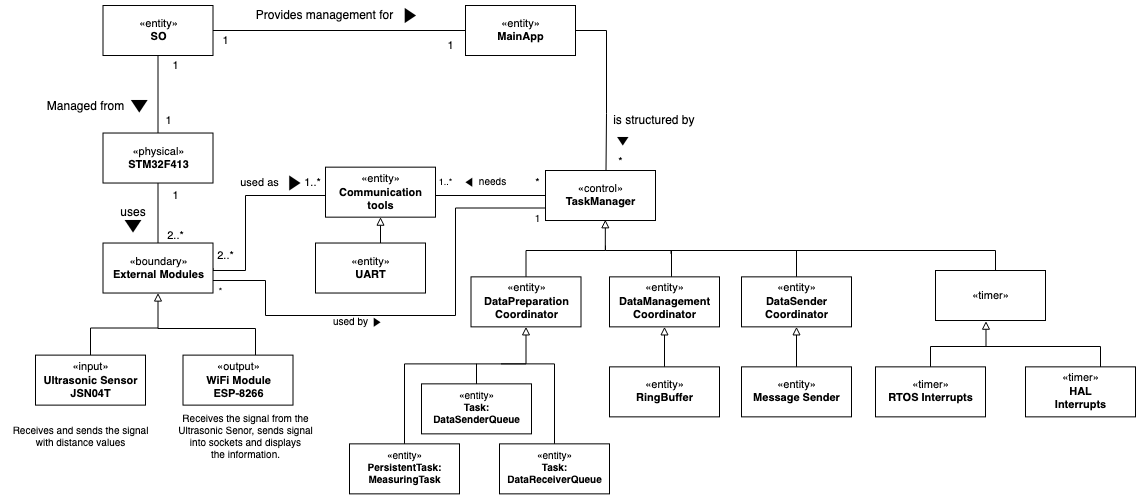

The diagram above was exported from draw.io. Its source (the exported page's mxGraphModel, read from the mxfile embedded in the PNG):
<mxGraphModel dx="1234" dy="739" grid="1" gridSize="10" guides="1" tooltips="1" connect="1" arrows="1" fold="1" page="1" pageScale="1" pageWidth="1100" pageHeight="850" math="0" shadow="0">
  <root>
    <mxCell id="0" />
    <mxCell id="1" parent="0" />
    <mxCell id="jKpBtazYnd3bzeNanQQo-1" style="edgeStyle=orthogonalEdgeStyle;rounded=0;orthogonalLoop=1;jettySize=auto;html=1;entryX=0;entryY=0.5;entryDx=0;entryDy=0;endArrow=none;endFill=0;" edge="1" parent="1" source="jKpBtazYnd3bzeNanQQo-3" target="jKpBtazYnd3bzeNanQQo-11">
      <mxGeometry relative="1" as="geometry" />
    </mxCell>
    <mxCell id="jKpBtazYnd3bzeNanQQo-2" style="edgeStyle=orthogonalEdgeStyle;rounded=0;orthogonalLoop=1;jettySize=auto;html=1;entryX=0.5;entryY=0;entryDx=0;entryDy=0;endArrow=none;endFill=0;" edge="1" parent="1" source="jKpBtazYnd3bzeNanQQo-3" target="jKpBtazYnd3bzeNanQQo-13">
      <mxGeometry relative="1" as="geometry" />
    </mxCell>
    <mxCell id="jKpBtazYnd3bzeNanQQo-3" value="«entity»&lt;br style=&quot;font-size: 11px;&quot;&gt;&lt;b style=&quot;font-size: 11px;&quot;&gt;SO&lt;/b&gt;" style="html=1;fontSize=11;" vertex="1" parent="1">
      <mxGeometry x="167.5" y="135.01" width="110" height="50" as="geometry" />
    </mxCell>
    <mxCell id="jKpBtazYnd3bzeNanQQo-4" style="edgeStyle=orthogonalEdgeStyle;rounded=0;orthogonalLoop=1;jettySize=auto;html=1;endArrow=none;endFill=0;" edge="1" parent="1" source="jKpBtazYnd3bzeNanQQo-5">
      <mxGeometry relative="1" as="geometry">
        <mxPoint x="222.5" y="457.52" as="targetPoint" />
        <Array as="points">
          <mxPoint x="155.5" y="457.52" />
        </Array>
      </mxGeometry>
    </mxCell>
    <mxCell id="jKpBtazYnd3bzeNanQQo-5" value="«input»&lt;br style=&quot;font-size: 11px;&quot;&gt;&lt;b style=&quot;font-size: 11px;&quot;&gt;Ultrasonic Sensor&lt;br&gt;JSN04T&lt;br&gt;&lt;/b&gt;" style="html=1;fontSize=11;" vertex="1" parent="1">
      <mxGeometry x="100" y="484.62" width="110" height="50" as="geometry" />
    </mxCell>
    <mxCell id="jKpBtazYnd3bzeNanQQo-6" style="edgeStyle=orthogonalEdgeStyle;rounded=0;orthogonalLoop=1;jettySize=auto;html=1;entryX=0.5;entryY=1;entryDx=0;entryDy=0;fontSize=11;endArrow=block;endFill=0;" edge="1" parent="1" source="jKpBtazYnd3bzeNanQQo-7" target="jKpBtazYnd3bzeNanQQo-34">
      <mxGeometry relative="1" as="geometry">
        <Array as="points">
          <mxPoint x="445" y="355.01" />
          <mxPoint x="445" y="355.01" />
        </Array>
      </mxGeometry>
    </mxCell>
    <mxCell id="jKpBtazYnd3bzeNanQQo-7" value="«entity»&lt;br style=&quot;font-size: 11px;&quot;&gt;&lt;b style=&quot;font-size: 11px;&quot;&gt;UART&lt;/b&gt;" style="html=1;fontSize=11;" vertex="1" parent="1">
      <mxGeometry x="380" y="372.52" width="110" height="50" as="geometry" />
    </mxCell>
    <mxCell id="jKpBtazYnd3bzeNanQQo-8" style="edgeStyle=orthogonalEdgeStyle;rounded=0;orthogonalLoop=1;jettySize=auto;html=1;entryX=0.5;entryY=1;entryDx=0;entryDy=0;fontSize=11;endArrow=block;endFill=0;" edge="1" parent="1" source="jKpBtazYnd3bzeNanQQo-9" target="jKpBtazYnd3bzeNanQQo-29">
      <mxGeometry relative="1" as="geometry" />
    </mxCell>
    <mxCell id="jKpBtazYnd3bzeNanQQo-9" value="«entity»&lt;br style=&quot;font-size: 11px;&quot;&gt;&lt;b style=&quot;font-size: 11px;&quot;&gt;RingBuffer&lt;/b&gt;" style="html=1;fontSize=11;" vertex="1" parent="1">
      <mxGeometry x="674" y="496.36" width="110" height="50" as="geometry" />
    </mxCell>
    <mxCell id="jKpBtazYnd3bzeNanQQo-10" style="edgeStyle=orthogonalEdgeStyle;rounded=0;orthogonalLoop=1;jettySize=auto;html=1;entryX=0.5;entryY=0;entryDx=0;entryDy=0;endArrow=none;endFill=0;" edge="1" parent="1" source="jKpBtazYnd3bzeNanQQo-11">
      <mxGeometry relative="1" as="geometry">
        <mxPoint x="670.5" y="300.01" as="targetPoint" />
        <Array as="points">
          <mxPoint x="671" y="160.01" />
          <mxPoint x="671" y="243.01" />
        </Array>
      </mxGeometry>
    </mxCell>
    <mxCell id="jKpBtazYnd3bzeNanQQo-11" value="«entity»&lt;br style=&quot;font-size: 11px;&quot;&gt;&lt;b style=&quot;font-size: 11px;&quot;&gt;MainApp&lt;/b&gt;" style="html=1;fontSize=11;" vertex="1" parent="1">
      <mxGeometry x="530" y="135.01" width="110" height="50" as="geometry" />
    </mxCell>
    <mxCell id="jKpBtazYnd3bzeNanQQo-12" style="edgeStyle=orthogonalEdgeStyle;rounded=0;orthogonalLoop=1;jettySize=auto;html=1;exitX=0.5;exitY=1;exitDx=0;exitDy=0;endArrow=none;endFill=0;" edge="1" parent="1" source="jKpBtazYnd3bzeNanQQo-13" target="jKpBtazYnd3bzeNanQQo-43">
      <mxGeometry relative="1" as="geometry" />
    </mxCell>
    <mxCell id="jKpBtazYnd3bzeNanQQo-13" value="«physical»&lt;br style=&quot;font-size: 11px;&quot;&gt;&lt;b style=&quot;font-size: 11px;&quot;&gt;STM32F413&lt;/b&gt;" style="html=1;fontSize=11;" vertex="1" parent="1">
      <mxGeometry x="167.5" y="262.52" width="110" height="50" as="geometry" />
    </mxCell>
    <mxCell id="jKpBtazYnd3bzeNanQQo-14" value="" style="triangle;whiteSpace=wrap;html=1;fillColor=#000000;rotation=90;strokeWidth=0;" vertex="1" parent="1">
      <mxGeometry x="197.5" y="227.51999999999998" width="12.5" height="16.67" as="geometry" />
    </mxCell>
    <mxCell id="jKpBtazYnd3bzeNanQQo-15" value="Managed from" style="text;html=1;align=center;verticalAlign=middle;resizable=0;points=[];autosize=1;strokeColor=none;fillColor=none;" vertex="1" parent="1">
      <mxGeometry x="100" y="220.85000000000002" width="100" height="30" as="geometry" />
    </mxCell>
    <mxCell id="jKpBtazYnd3bzeNanQQo-16" value="" style="triangle;whiteSpace=wrap;html=1;fillColor=#000000;rotation=0;strokeWidth=0;" vertex="1" parent="1">
      <mxGeometry x="469.25" y="137.5" width="11.25" height="15" as="geometry" />
    </mxCell>
    <mxCell id="jKpBtazYnd3bzeNanQQo-17" value="Provides management for" style="text;html=1;align=center;verticalAlign=middle;resizable=0;points=[];autosize=1;strokeColor=none;fillColor=none;" vertex="1" parent="1">
      <mxGeometry x="309.25" y="130" width="160" height="30" as="geometry" />
    </mxCell>
    <mxCell id="jKpBtazYnd3bzeNanQQo-18" style="edgeStyle=orthogonalEdgeStyle;rounded=0;orthogonalLoop=1;jettySize=auto;html=1;entryX=0.5;entryY=1;entryDx=0;entryDy=0;fontSize=11;endArrow=block;endFill=0;" edge="1" parent="1" source="jKpBtazYnd3bzeNanQQo-19" target="jKpBtazYnd3bzeNanQQo-27">
      <mxGeometry relative="1" as="geometry">
        <Array as="points">
          <mxPoint x="469.5" y="493.36" />
          <mxPoint x="590.5" y="493.36" />
        </Array>
      </mxGeometry>
    </mxCell>
    <mxCell id="jKpBtazYnd3bzeNanQQo-19" value="«entity»&lt;br style=&quot;font-size: 10px;&quot;&gt;&lt;b style=&quot;font-size: 10px;&quot;&gt;PersistentTask:&lt;br&gt;MeasuringTask&lt;/b&gt;" style="html=1;fontSize=10;" vertex="1" parent="1">
      <mxGeometry x="414" y="573.36" width="110" height="50" as="geometry" />
    </mxCell>
    <mxCell id="jKpBtazYnd3bzeNanQQo-20" style="edgeStyle=orthogonalEdgeStyle;rounded=0;orthogonalLoop=1;jettySize=auto;html=1;fontSize=11;endArrow=none;endFill=0;" edge="1" parent="1" source="jKpBtazYnd3bzeNanQQo-21">
      <mxGeometry relative="1" as="geometry">
        <mxPoint x="541" y="493.3600000000001" as="targetPoint" />
      </mxGeometry>
    </mxCell>
    <mxCell id="jKpBtazYnd3bzeNanQQo-21" value="«entity»&lt;br style=&quot;font-size: 10px;&quot;&gt;&lt;b style=&quot;font-size: 10px;&quot;&gt;Task:&lt;br&gt;DataSenderQueue&lt;br&gt;&lt;/b&gt;" style="html=1;fontSize=10;" vertex="1" parent="1">
      <mxGeometry x="486" y="513.36" width="110" height="50" as="geometry" />
    </mxCell>
    <mxCell id="jKpBtazYnd3bzeNanQQo-22" style="edgeStyle=orthogonalEdgeStyle;rounded=0;orthogonalLoop=1;jettySize=auto;html=1;fontSize=11;endArrow=none;endFill=0;" edge="1" parent="1" source="jKpBtazYnd3bzeNanQQo-23">
      <mxGeometry relative="1" as="geometry">
        <mxPoint x="565.5" y="493.3600000000001" as="targetPoint" />
        <Array as="points">
          <mxPoint x="619.5" y="493.36" />
        </Array>
      </mxGeometry>
    </mxCell>
    <mxCell id="jKpBtazYnd3bzeNanQQo-23" value="«entity»&lt;br style=&quot;font-size: 10px;&quot;&gt;&lt;b style=&quot;font-size: 10px;&quot;&gt;Task:&lt;br&gt;DataReceiverQueue&lt;br&gt;&lt;/b&gt;" style="html=1;fontSize=10;" vertex="1" parent="1">
      <mxGeometry x="564" y="573.36" width="110" height="50" as="geometry" />
    </mxCell>
    <mxCell id="jKpBtazYnd3bzeNanQQo-24" style="edgeStyle=orthogonalEdgeStyle;rounded=0;orthogonalLoop=1;jettySize=auto;html=1;entryX=0.5;entryY=1;entryDx=0;entryDy=0;endArrow=block;endFill=0;" edge="1" parent="1" source="jKpBtazYnd3bzeNanQQo-25" target="jKpBtazYnd3bzeNanQQo-43">
      <mxGeometry relative="1" as="geometry">
        <Array as="points">
          <mxPoint x="320" y="458" />
          <mxPoint x="223" y="458" />
        </Array>
      </mxGeometry>
    </mxCell>
    <mxCell id="jKpBtazYnd3bzeNanQQo-25" value="«output»&lt;br style=&quot;font-size: 11px;&quot;&gt;&lt;b style=&quot;font-size: 11px;&quot;&gt;WiFi Module&lt;br&gt;ESP-8266&lt;br&gt;&lt;/b&gt;" style="html=1;fontSize=11;" vertex="1" parent="1">
      <mxGeometry x="247.5" y="484.62" width="110" height="50" as="geometry" />
    </mxCell>
    <mxCell id="jKpBtazYnd3bzeNanQQo-26" style="edgeStyle=orthogonalEdgeStyle;rounded=0;orthogonalLoop=1;jettySize=auto;html=1;entryX=0.544;entryY=0.985;entryDx=0;entryDy=0;fontSize=11;endArrow=block;endFill=0;entryPerimeter=0;" edge="1" parent="1" source="jKpBtazYnd3bzeNanQQo-27" target="jKpBtazYnd3bzeNanQQo-45">
      <mxGeometry relative="1" as="geometry">
        <mxPoint x="670.4999999999998" y="288.36" as="targetPoint" />
        <Array as="points">
          <mxPoint x="591" y="380" />
          <mxPoint x="670" y="380" />
        </Array>
      </mxGeometry>
    </mxCell>
    <mxCell id="jKpBtazYnd3bzeNanQQo-27" value="«entity»&lt;br&gt;&lt;b&gt;DataPreparation&lt;br&gt;Coordinator&lt;/b&gt;&lt;b&gt;&lt;br&gt;&lt;/b&gt;" style="html=1;fontSize=11;" vertex="1" parent="1">
      <mxGeometry x="535.5" y="406.36" width="110" height="50" as="geometry" />
    </mxCell>
    <mxCell id="jKpBtazYnd3bzeNanQQo-28" style="edgeStyle=orthogonalEdgeStyle;rounded=0;orthogonalLoop=1;jettySize=auto;html=1;fontSize=11;endArrow=none;endFill=0;" edge="1" parent="1" source="jKpBtazYnd3bzeNanQQo-29">
      <mxGeometry relative="1" as="geometry">
        <mxPoint x="670" y="375.01" as="targetPoint" />
        <Array as="points">
          <mxPoint x="736" y="380" />
          <mxPoint x="670" y="380" />
        </Array>
      </mxGeometry>
    </mxCell>
    <mxCell id="jKpBtazYnd3bzeNanQQo-29" value="«entity»&lt;br&gt;&lt;b&gt;DataManagement&lt;br&gt;Coordinator&lt;/b&gt;&lt;b&gt;&lt;br&gt;&lt;/b&gt;" style="html=1;fontSize=11;" vertex="1" parent="1">
      <mxGeometry x="674" y="406.36" width="110" height="50" as="geometry" />
    </mxCell>
    <mxCell id="jKpBtazYnd3bzeNanQQo-30" style="edgeStyle=orthogonalEdgeStyle;rounded=0;orthogonalLoop=1;jettySize=auto;html=1;fontSize=11;endArrow=none;endFill=0;" edge="1" parent="1" source="jKpBtazYnd3bzeNanQQo-31">
      <mxGeometry relative="1" as="geometry">
        <mxPoint x="735.5" y="383.3600000000001" as="targetPoint" />
        <Array as="points">
          <mxPoint x="861" y="380" />
          <mxPoint x="736" y="380" />
        </Array>
      </mxGeometry>
    </mxCell>
    <mxCell id="jKpBtazYnd3bzeNanQQo-31" value="«entity»&lt;br style=&quot;font-size: 11px;&quot;&gt;&lt;b&gt;DataSender&lt;br&gt;Coordinator&lt;br&gt;&lt;/b&gt;" style="html=1;fontSize=11;" vertex="1" parent="1">
      <mxGeometry x="806" y="406.36" width="110" height="50" as="geometry" />
    </mxCell>
    <mxCell id="jKpBtazYnd3bzeNanQQo-32" style="edgeStyle=orthogonalEdgeStyle;rounded=0;orthogonalLoop=1;jettySize=auto;html=1;entryX=0;entryY=0.5;entryDx=0;entryDy=0;endArrow=none;endFill=0;" edge="1" parent="1" source="jKpBtazYnd3bzeNanQQo-34">
      <mxGeometry relative="1" as="geometry">
        <Array as="points">
          <mxPoint x="482.5" y="325.01" />
        </Array>
        <mxPoint x="615.5" y="325.01" as="targetPoint" />
      </mxGeometry>
    </mxCell>
    <mxCell id="jKpBtazYnd3bzeNanQQo-33" style="edgeStyle=orthogonalEdgeStyle;rounded=0;orthogonalLoop=1;jettySize=auto;html=1;entryX=1;entryY=0.5;entryDx=0;entryDy=0;fontSize=11;endArrow=none;endFill=0;" edge="1" parent="1" source="jKpBtazYnd3bzeNanQQo-34" target="jKpBtazYnd3bzeNanQQo-43">
      <mxGeometry relative="1" as="geometry">
        <Array as="points">
          <mxPoint x="310" y="325.01" />
          <mxPoint x="310" y="400.01" />
          <mxPoint x="278" y="400.01" />
        </Array>
      </mxGeometry>
    </mxCell>
    <mxCell id="jKpBtazYnd3bzeNanQQo-34" value="«entity»&lt;br style=&quot;font-size: 11px;&quot;&gt;&lt;b&gt;Communication&lt;br&gt;tools&lt;br&gt;&lt;/b&gt;" style="html=1;fontSize=11;fontStyle=0" vertex="1" parent="1">
      <mxGeometry x="390" y="296.65999999999997" width="110" height="50" as="geometry" />
    </mxCell>
    <mxCell id="jKpBtazYnd3bzeNanQQo-35" value="" style="triangle;whiteSpace=wrap;html=1;fillColor=#000000;rotation=90;strokeWidth=0;" vertex="1" parent="1">
      <mxGeometry x="683.06" y="265.21" width="8.44" height="11.25" as="geometry" />
    </mxCell>
    <mxCell id="jKpBtazYnd3bzeNanQQo-36" value="is structured by&amp;nbsp;" style="text;html=1;align=center;verticalAlign=middle;resizable=0;points=[];autosize=1;strokeColor=none;fillColor=none;" vertex="1" parent="1">
      <mxGeometry x="665" y="235.01" width="110" height="30" as="geometry" />
    </mxCell>
    <mxCell id="jKpBtazYnd3bzeNanQQo-37" value="" style="triangle;whiteSpace=wrap;html=1;fillColor=#000000;rotation=-180;strokeWidth=0;" vertex="1" parent="1">
      <mxGeometry x="530" y="307.17" width="6.74" height="8.99" as="geometry" />
    </mxCell>
    <mxCell id="jKpBtazYnd3bzeNanQQo-38" value="needs" style="text;html=1;align=center;verticalAlign=middle;resizable=0;points=[];autosize=1;strokeColor=none;fillColor=none;fontSize=10;" vertex="1" parent="1">
      <mxGeometry x="531.5" y="296.66" width="50" height="30" as="geometry" />
    </mxCell>
    <mxCell id="jKpBtazYnd3bzeNanQQo-39" style="edgeStyle=orthogonalEdgeStyle;rounded=0;orthogonalLoop=1;jettySize=auto;html=1;entryX=0.5;entryY=1;entryDx=0;entryDy=0;endArrow=block;endFill=0;" edge="1" parent="1" source="jKpBtazYnd3bzeNanQQo-40" target="jKpBtazYnd3bzeNanQQo-31">
      <mxGeometry relative="1" as="geometry" />
    </mxCell>
    <mxCell id="jKpBtazYnd3bzeNanQQo-40" value="«entity»&lt;br style=&quot;font-size: 11px;&quot;&gt;&lt;b&gt;Message Sender&lt;/b&gt;" style="html=1;fontSize=11;" vertex="1" parent="1">
      <mxGeometry x="806" y="496.36" width="110" height="50" as="geometry" />
    </mxCell>
    <mxCell id="jKpBtazYnd3bzeNanQQo-41" value="" style="triangle;whiteSpace=wrap;html=1;fillColor=#000000;rotation=90;strokeWidth=0;" vertex="1" parent="1">
      <mxGeometry x="191.25" y="347.52" width="12.5" height="16.67" as="geometry" />
    </mxCell>
    <mxCell id="jKpBtazYnd3bzeNanQQo-42" value="uses" style="text;html=1;strokeColor=none;fillColor=none;align=center;verticalAlign=middle;whiteSpace=wrap;rounded=0;" vertex="1" parent="1">
      <mxGeometry x="167.5" y="326.66999999999996" width="60" height="30" as="geometry" />
    </mxCell>
    <mxCell id="jKpBtazYnd3bzeNanQQo-43" value="«boundary»&lt;br style=&quot;font-size: 11px;&quot;&gt;&lt;b&gt;External Modules&lt;br&gt;&lt;/b&gt;" style="html=1;fontSize=11;" vertex="1" parent="1">
      <mxGeometry x="167.5" y="372.52" width="110" height="50" as="geometry" />
    </mxCell>
    <mxCell id="jKpBtazYnd3bzeNanQQo-44" style="edgeStyle=orthogonalEdgeStyle;rounded=0;orthogonalLoop=1;jettySize=auto;html=1;exitX=0;exitY=0.75;exitDx=0;exitDy=0;entryX=1;entryY=0.75;entryDx=0;entryDy=0;fontSize=11;endArrow=none;endFill=0;" edge="1" parent="1" source="jKpBtazYnd3bzeNanQQo-45" target="jKpBtazYnd3bzeNanQQo-43">
      <mxGeometry relative="1" as="geometry">
        <Array as="points">
          <mxPoint x="520" y="338.01" />
          <mxPoint x="520" y="445.01" />
          <mxPoint x="330" y="445.01" />
          <mxPoint x="330" y="410.01" />
        </Array>
      </mxGeometry>
    </mxCell>
    <mxCell id="jKpBtazYnd3bzeNanQQo-45" value="«control»&lt;br style=&quot;font-size: 11px;&quot;&gt;&lt;b style=&quot;font-size: 11px;&quot;&gt;TaskManager&lt;/b&gt;" style="html=1;fontSize=11;" vertex="1" parent="1">
      <mxGeometry x="610" y="300.01" width="110" height="50" as="geometry" />
    </mxCell>
    <mxCell id="jKpBtazYnd3bzeNanQQo-46" value="" style="triangle;whiteSpace=wrap;html=1;fillColor=#000000;rotation=0;strokeWidth=0;" vertex="1" parent="1">
      <mxGeometry x="353.76" y="305.01" width="11.24" height="14.99" as="geometry" />
    </mxCell>
    <mxCell id="jKpBtazYnd3bzeNanQQo-47" value="used as" style="text;html=1;align=center;verticalAlign=middle;resizable=0;points=[];autosize=1;strokeColor=none;fillColor=none;fontSize=11;" vertex="1" parent="1">
      <mxGeometry x="293.76" y="296.67" width="60" height="30" as="geometry" />
    </mxCell>
    <mxCell id="jKpBtazYnd3bzeNanQQo-48" value="1" style="text;html=1;align=center;verticalAlign=middle;resizable=0;points=[];autosize=1;strokeColor=none;fillColor=none;fontSize=11;" vertex="1" parent="1">
      <mxGeometry x="225" y="180.01" width="30" height="30" as="geometry" />
    </mxCell>
    <mxCell id="jKpBtazYnd3bzeNanQQo-49" value="1" style="text;html=1;align=center;verticalAlign=middle;resizable=0;points=[];autosize=1;strokeColor=none;fillColor=none;fontSize=11;" vertex="1" parent="1">
      <mxGeometry x="217.5" y="235.01" width="30" height="30" as="geometry" />
    </mxCell>
    <mxCell id="jKpBtazYnd3bzeNanQQo-50" value="1" style="text;html=1;align=center;verticalAlign=middle;resizable=0;points=[];autosize=1;strokeColor=none;fillColor=none;fontSize=11;" vertex="1" parent="1">
      <mxGeometry x="275" y="155.01" width="30" height="30" as="geometry" />
    </mxCell>
    <mxCell id="jKpBtazYnd3bzeNanQQo-51" value="1" style="text;html=1;align=center;verticalAlign=middle;resizable=0;points=[];autosize=1;strokeColor=none;fillColor=none;fontSize=11;" vertex="1" parent="1">
      <mxGeometry x="500" y="160" width="30" height="30" as="geometry" />
    </mxCell>
    <mxCell id="jKpBtazYnd3bzeNanQQo-52" value="*" style="text;html=1;align=center;verticalAlign=middle;resizable=0;points=[];autosize=1;strokeColor=none;fillColor=none;fontSize=11;" vertex="1" parent="1">
      <mxGeometry x="670" y="276.46" width="30" height="30" as="geometry" />
    </mxCell>
    <mxCell id="jKpBtazYnd3bzeNanQQo-53" value="1..*" style="text;html=1;align=center;verticalAlign=middle;resizable=0;points=[];autosize=1;strokeColor=none;fillColor=none;fontSize=9;" vertex="1" parent="1">
      <mxGeometry x="490" y="301.65999999999997" width="40" height="20" as="geometry" />
    </mxCell>
    <mxCell id="jKpBtazYnd3bzeNanQQo-54" value="*" style="text;html=1;align=center;verticalAlign=middle;resizable=0;points=[];autosize=1;strokeColor=none;fillColor=none;fontSize=11;" vertex="1" parent="1">
      <mxGeometry x="586.5" y="296.65999999999997" width="30" height="30" as="geometry" />
    </mxCell>
    <mxCell id="jKpBtazYnd3bzeNanQQo-55" value="2..*" style="text;html=1;align=center;verticalAlign=middle;resizable=0;points=[];autosize=1;strokeColor=none;fillColor=none;fontSize=11;" vertex="1" parent="1">
      <mxGeometry x="270" y="370.01" width="40" height="30" as="geometry" />
    </mxCell>
    <mxCell id="jKpBtazYnd3bzeNanQQo-56" value="1..*" style="text;html=1;align=center;verticalAlign=middle;resizable=0;points=[];autosize=1;strokeColor=none;fillColor=none;fontSize=11;" vertex="1" parent="1">
      <mxGeometry x="357" y="296.65999999999997" width="40" height="30" as="geometry" />
    </mxCell>
    <mxCell id="jKpBtazYnd3bzeNanQQo-57" value="1" style="text;html=1;align=center;verticalAlign=middle;resizable=0;points=[];autosize=1;strokeColor=none;fillColor=none;fontSize=11;" vertex="1" parent="1">
      <mxGeometry x="225" y="310.01" width="30" height="30" as="geometry" />
    </mxCell>
    <mxCell id="jKpBtazYnd3bzeNanQQo-58" value="2..*" style="text;html=1;align=center;verticalAlign=middle;resizable=0;points=[];autosize=1;strokeColor=none;fillColor=none;fontSize=11;" vertex="1" parent="1">
      <mxGeometry x="220" y="350.01" width="40" height="30" as="geometry" />
    </mxCell>
    <mxCell id="jKpBtazYnd3bzeNanQQo-59" value="used by" style="text;html=1;align=center;verticalAlign=middle;resizable=0;points=[];autosize=1;strokeColor=none;fillColor=none;fontSize=10;" vertex="1" parent="1">
      <mxGeometry x="385" y="436.86999999999995" width="60" height="30" as="geometry" />
    </mxCell>
    <mxCell id="jKpBtazYnd3bzeNanQQo-60" value="" style="triangle;whiteSpace=wrap;html=1;fillColor=#000000;rotation=0;strokeWidth=0;" vertex="1" parent="1">
      <mxGeometry x="438.26" y="447.37" width="6.74" height="8.99" as="geometry" />
    </mxCell>
    <mxCell id="jKpBtazYnd3bzeNanQQo-61" value="1" style="text;html=1;align=center;verticalAlign=middle;resizable=0;points=[];autosize=1;strokeColor=none;fillColor=none;fontSize=10;" vertex="1" parent="1">
      <mxGeometry x="586.5" y="334.19" width="30" height="30" as="geometry" />
    </mxCell>
    <mxCell id="jKpBtazYnd3bzeNanQQo-62" value="*" style="text;html=1;align=center;verticalAlign=middle;resizable=0;points=[];autosize=1;strokeColor=none;fillColor=none;fontSize=10;" vertex="1" parent="1">
      <mxGeometry x="270" y="406.87" width="30" height="30" as="geometry" />
    </mxCell>
    <mxCell id="jKpBtazYnd3bzeNanQQo-63" value="Receives and sends the signal&lt;br&gt;with distance values" style="text;html=1;align=center;verticalAlign=middle;resizable=0;points=[];autosize=1;strokeColor=none;fillColor=none;fontSize=10;" vertex="1" parent="1">
      <mxGeometry x="65" y="547.1" width="160" height="40" as="geometry" />
    </mxCell>
    <mxCell id="jKpBtazYnd3bzeNanQQo-64" value="Receives the signal from the &lt;br&gt;Ultrasonic Senor, sends signal &lt;br&gt;into sockets and displays&lt;br&gt;the information." style="text;html=1;align=center;verticalAlign=middle;resizable=0;points=[];autosize=1;strokeColor=none;fillColor=none;fontSize=10;" vertex="1" parent="1">
      <mxGeometry x="230" y="537.1" width="160" height="60" as="geometry" />
    </mxCell>
    <mxCell id="jKpBtazYnd3bzeNanQQo-65" style="edgeStyle=orthogonalEdgeStyle;rounded=0;orthogonalLoop=1;jettySize=auto;html=1;endArrow=none;endFill=0;" edge="1" parent="1" source="jKpBtazYnd3bzeNanQQo-66">
      <mxGeometry relative="1" as="geometry">
        <mxPoint x="860" y="380" as="targetPoint" />
        <Array as="points">
          <mxPoint x="1060" y="380" />
        </Array>
      </mxGeometry>
    </mxCell>
    <mxCell id="jKpBtazYnd3bzeNanQQo-66" value="«timer»&lt;br style=&quot;font-size: 11px;&quot;&gt;" style="html=1;fontSize=11;" vertex="1" parent="1">
      <mxGeometry x="1000" y="400.01000000000005" width="110" height="50" as="geometry" />
    </mxCell>
    <mxCell id="jKpBtazYnd3bzeNanQQo-67" style="edgeStyle=orthogonalEdgeStyle;rounded=0;orthogonalLoop=1;jettySize=auto;html=1;entryX=0.459;entryY=1.013;entryDx=0;entryDy=0;endArrow=block;endFill=0;entryPerimeter=0;" edge="1" parent="1" source="jKpBtazYnd3bzeNanQQo-68" target="jKpBtazYnd3bzeNanQQo-66">
      <mxGeometry relative="1" as="geometry">
        <Array as="points">
          <mxPoint x="995" y="476" />
          <mxPoint x="1050" y="476" />
          <mxPoint x="1050" y="451" />
        </Array>
      </mxGeometry>
    </mxCell>
    <mxCell id="jKpBtazYnd3bzeNanQQo-68" value="«timer»&lt;br style=&quot;font-size: 11px;&quot;&gt;&lt;b&gt;RTOS Interrupts&lt;/b&gt;" style="html=1;fontSize=11;" vertex="1" parent="1">
      <mxGeometry x="940" y="496.36" width="110" height="50" as="geometry" />
    </mxCell>
    <mxCell id="jKpBtazYnd3bzeNanQQo-69" value="«timer»&lt;br style=&quot;font-size: 11px;&quot;&gt;&lt;b&gt;HAL&lt;br&gt;Interrupts&lt;/b&gt;" style="html=1;fontSize=11;" vertex="1" parent="1">
      <mxGeometry x="1090" y="496.36" width="110" height="50" as="geometry" />
    </mxCell>
    <mxCell id="jKpBtazYnd3bzeNanQQo-70" style="edgeStyle=orthogonalEdgeStyle;rounded=0;orthogonalLoop=1;jettySize=auto;html=1;endArrow=none;endFill=0;" edge="1" parent="1" source="jKpBtazYnd3bzeNanQQo-69">
      <mxGeometry relative="1" as="geometry">
        <mxPoint x="1050" y="476" as="targetPoint" />
        <Array as="points">
          <mxPoint x="1165" y="476.36" />
        </Array>
      </mxGeometry>
    </mxCell>
  </root>
</mxGraphModel>